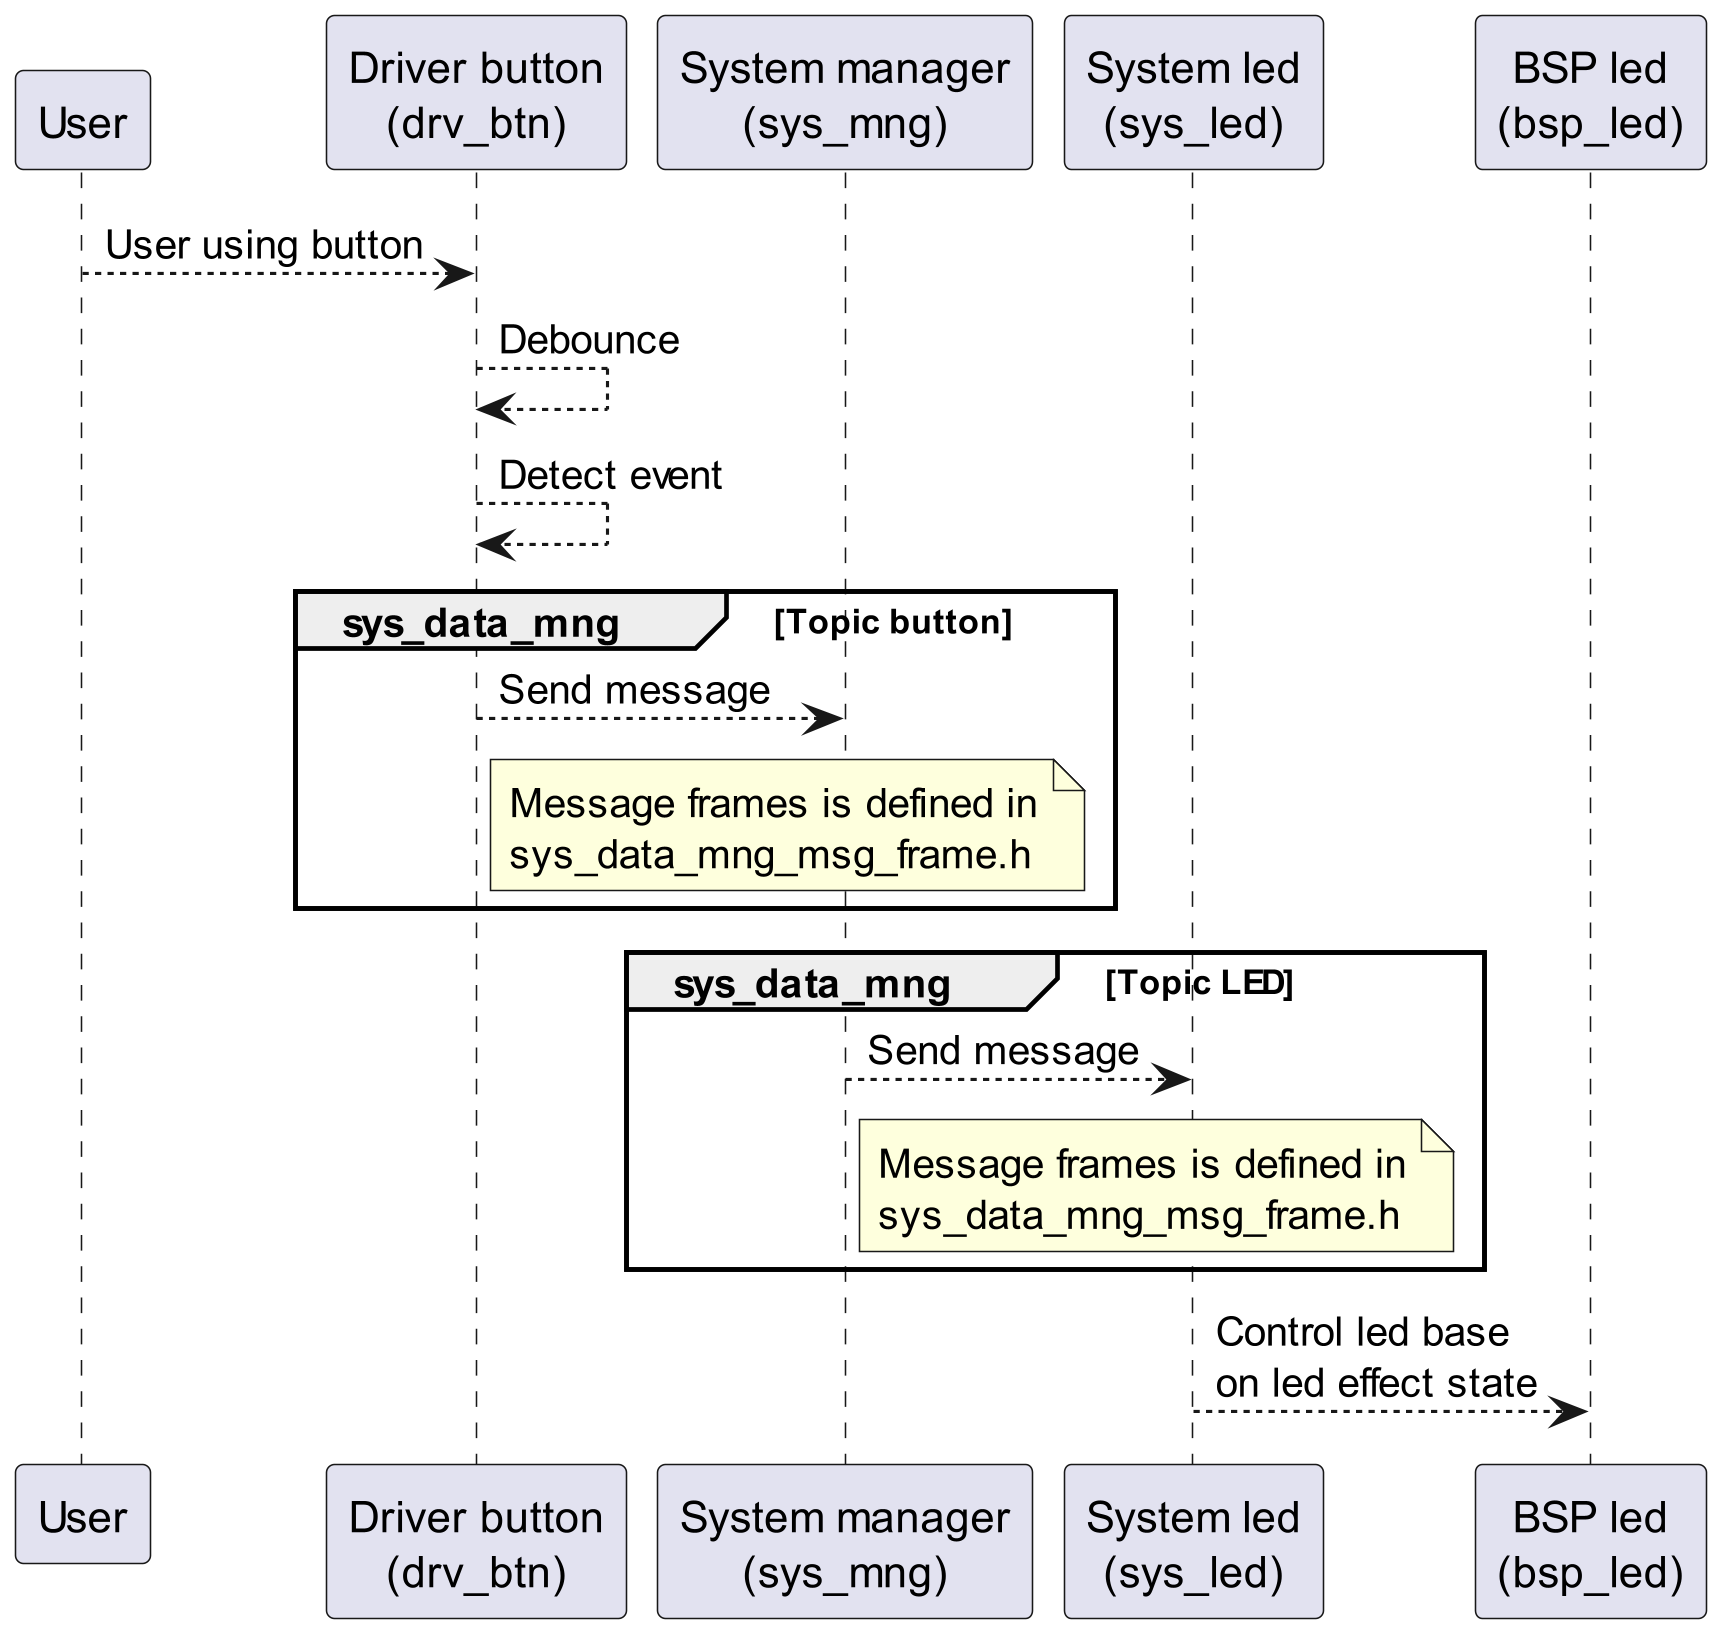

The diagram above was rendered by PlantUML. Its source (embedded in the PNG):
@startuml

participant USER as "User"
participant DRV_BTN as "Driver button\n(drv_btn)"
participant SYS_MNG as "System manager\n(sys_mng)"
participant SYS_LED as "System led\n(sys_led)"
participant BSP_LED as "BSP led\n(bsp_led)"

skinparam dpi 300

USER    --> DRV_BTN: User using button

DRV_BTN --> DRV_BTN: Debounce

DRV_BTN --> DRV_BTN: Detect event

group sys_data_mng [Topic button]
  DRV_BTN --> SYS_MNG: Send message
  note right of DRV_BTN
    Message frames is defined in
    sys_data_mng_msg_frame.h
  end note
end

group sys_data_mng [Topic LED]
  SYS_MNG --> SYS_LED: Send message
  note right of SYS_MNG
    Message frames is defined in
    sys_data_mng_msg_frame.h
  end note
end

SYS_LED --> BSP_LED: Control led base\non led effect state

@enduml